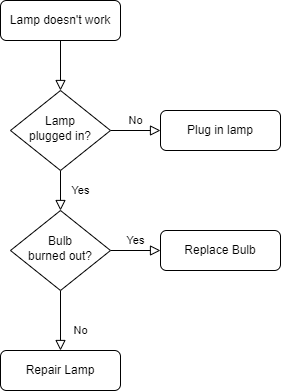

The diagram above was exported from draw.io. Its source (the exported page's mxGraphModel, read from the mxfile embedded in the PNG):
<mxGraphModel dx="844" dy="752" grid="1" gridSize="10" guides="1" tooltips="1" connect="1" arrows="1" fold="1" page="1" pageScale="1" pageWidth="827" pageHeight="1169" math="0" shadow="0">
  <root>
    <mxCell id="WIyWlLk6GJQsqaUBKTNV-0" />
    <mxCell id="WIyWlLk6GJQsqaUBKTNV-1" parent="WIyWlLk6GJQsqaUBKTNV-0" />
    <mxCell id="WIyWlLk6GJQsqaUBKTNV-2" value="" style="rounded=0;html=1;jettySize=auto;orthogonalLoop=1;fontSize=11;endArrow=block;endFill=0;endSize=8;strokeWidth=1;shadow=0;labelBackgroundColor=none;edgeStyle=orthogonalEdgeStyle;" parent="WIyWlLk6GJQsqaUBKTNV-1" source="WIyWlLk6GJQsqaUBKTNV-3" target="WIyWlLk6GJQsqaUBKTNV-6" edge="1">
      <mxGeometry relative="1" as="geometry" />
    </mxCell>
    <mxCell id="WIyWlLk6GJQsqaUBKTNV-3" value="Lamp doesn't work" style="rounded=1;whiteSpace=wrap;html=1;fontSize=12;glass=0;strokeWidth=1;shadow=0;" parent="WIyWlLk6GJQsqaUBKTNV-1" vertex="1">
      <mxGeometry x="160" y="80" width="120" height="40" as="geometry" />
    </mxCell>
    <mxCell id="WIyWlLk6GJQsqaUBKTNV-4" value="Yes" style="rounded=0;html=1;jettySize=auto;orthogonalLoop=1;fontSize=11;endArrow=block;endFill=0;endSize=8;strokeWidth=1;shadow=0;labelBackgroundColor=none;edgeStyle=orthogonalEdgeStyle;" parent="WIyWlLk6GJQsqaUBKTNV-1" source="WIyWlLk6GJQsqaUBKTNV-6" target="WIyWlLk6GJQsqaUBKTNV-10" edge="1">
      <mxGeometry y="20" relative="1" as="geometry">
        <mxPoint as="offset" />
      </mxGeometry>
    </mxCell>
    <mxCell id="WIyWlLk6GJQsqaUBKTNV-5" value="No" style="edgeStyle=orthogonalEdgeStyle;rounded=0;html=1;jettySize=auto;orthogonalLoop=1;fontSize=11;endArrow=block;endFill=0;endSize=8;strokeWidth=1;shadow=0;labelBackgroundColor=none;" parent="WIyWlLk6GJQsqaUBKTNV-1" source="WIyWlLk6GJQsqaUBKTNV-6" target="WIyWlLk6GJQsqaUBKTNV-7" edge="1">
      <mxGeometry y="10" relative="1" as="geometry">
        <mxPoint as="offset" />
      </mxGeometry>
    </mxCell>
    <mxCell id="WIyWlLk6GJQsqaUBKTNV-6" value="Lamp&lt;br&gt;plugged in?" style="rhombus;whiteSpace=wrap;html=1;shadow=0;fontFamily=Helvetica;fontSize=12;align=center;strokeWidth=1;spacing=6;spacingTop=-4;" parent="WIyWlLk6GJQsqaUBKTNV-1" vertex="1">
      <mxGeometry x="170" y="170" width="100" height="80" as="geometry" />
    </mxCell>
    <mxCell id="WIyWlLk6GJQsqaUBKTNV-7" value="Plug in lamp" style="rounded=1;whiteSpace=wrap;html=1;fontSize=12;glass=0;strokeWidth=1;shadow=0;" parent="WIyWlLk6GJQsqaUBKTNV-1" vertex="1">
      <mxGeometry x="320" y="190" width="120" height="40" as="geometry" />
    </mxCell>
    <mxCell id="WIyWlLk6GJQsqaUBKTNV-8" value="No" style="rounded=0;html=1;jettySize=auto;orthogonalLoop=1;fontSize=11;endArrow=block;endFill=0;endSize=8;strokeWidth=1;shadow=0;labelBackgroundColor=none;edgeStyle=orthogonalEdgeStyle;" parent="WIyWlLk6GJQsqaUBKTNV-1" source="WIyWlLk6GJQsqaUBKTNV-10" target="WIyWlLk6GJQsqaUBKTNV-11" edge="1">
      <mxGeometry x="0.3333" y="20" relative="1" as="geometry">
        <mxPoint as="offset" />
      </mxGeometry>
    </mxCell>
    <mxCell id="WIyWlLk6GJQsqaUBKTNV-9" value="Yes" style="edgeStyle=orthogonalEdgeStyle;rounded=0;html=1;jettySize=auto;orthogonalLoop=1;fontSize=11;endArrow=block;endFill=0;endSize=8;strokeWidth=1;shadow=0;labelBackgroundColor=none;" parent="WIyWlLk6GJQsqaUBKTNV-1" source="WIyWlLk6GJQsqaUBKTNV-10" target="WIyWlLk6GJQsqaUBKTNV-12" edge="1">
      <mxGeometry y="10" relative="1" as="geometry">
        <mxPoint as="offset" />
      </mxGeometry>
    </mxCell>
    <mxCell id="WIyWlLk6GJQsqaUBKTNV-10" value="Bulb&lt;br&gt;burned out?" style="rhombus;whiteSpace=wrap;html=1;shadow=0;fontFamily=Helvetica;fontSize=12;align=center;strokeWidth=1;spacing=6;spacingTop=-4;" parent="WIyWlLk6GJQsqaUBKTNV-1" vertex="1">
      <mxGeometry x="170" y="290" width="100" height="80" as="geometry" />
    </mxCell>
    <mxCell id="WIyWlLk6GJQsqaUBKTNV-11" value="Repair Lamp" style="rounded=1;whiteSpace=wrap;html=1;fontSize=12;glass=0;strokeWidth=1;shadow=0;" parent="WIyWlLk6GJQsqaUBKTNV-1" vertex="1">
      <mxGeometry x="160" y="430" width="120" height="40" as="geometry" />
    </mxCell>
    <mxCell id="WIyWlLk6GJQsqaUBKTNV-12" value="Replace Bulb" style="rounded=1;whiteSpace=wrap;html=1;fontSize=12;glass=0;strokeWidth=1;shadow=0;" parent="WIyWlLk6GJQsqaUBKTNV-1" vertex="1">
      <mxGeometry x="320" y="310" width="120" height="40" as="geometry" />
    </mxCell>
  </root>
</mxGraphModel>